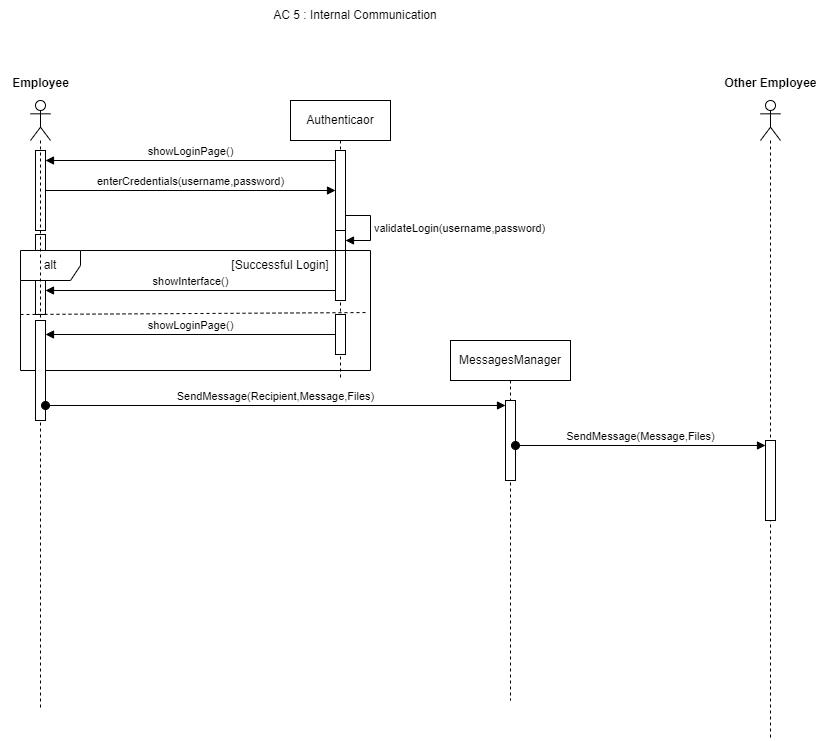

The diagram above was exported from draw.io. Its source (the exported page's mxGraphModel, read from the mxfile embedded in the PNG):
<mxGraphModel dx="1434" dy="772" grid="1" gridSize="10" guides="1" tooltips="1" connect="1" arrows="1" fold="1" page="1" pageScale="1" pageWidth="850" pageHeight="1100" math="0" shadow="0">
  <root>
    <mxCell id="0" />
    <mxCell id="1" parent="0" />
    <mxCell id="a70fhwE7nu9NmnS79qZN-1" value="AC 5 : Internal Communication" style="text;html=1;align=center;verticalAlign=middle;whiteSpace=wrap;rounded=0;" vertex="1" parent="1">
      <mxGeometry x="290" y="40" width="230" height="30" as="geometry" />
    </mxCell>
    <mxCell id="a70fhwE7nu9NmnS79qZN-2" value="" style="html=1;points=[[0,0,0,0,5],[0,1,0,0,-5],[1,0,0,0,5],[1,1,0,0,-5]];perimeter=orthogonalPerimeter;outlineConnect=0;targetShapes=umlLifeline;portConstraint=eastwest;newEdgeStyle={&quot;curved&quot;:0,&quot;rounded&quot;:0};" vertex="1" parent="1">
      <mxGeometry x="85" y="190" width="10" height="80" as="geometry" />
    </mxCell>
    <mxCell id="a70fhwE7nu9NmnS79qZN-3" value="" style="html=1;points=[[0,0,0,0,5],[0,1,0,0,-5],[1,0,0,0,5],[1,1,0,0,-5]];perimeter=orthogonalPerimeter;outlineConnect=0;targetShapes=umlLifeline;portConstraint=eastwest;newEdgeStyle={&quot;curved&quot;:0,&quot;rounded&quot;:0};" vertex="1" parent="1">
      <mxGeometry x="85" y="274" width="10" height="80" as="geometry" />
    </mxCell>
    <mxCell id="a70fhwE7nu9NmnS79qZN-4" value="Authenticaor" style="shape=umlLifeline;perimeter=lifelinePerimeter;whiteSpace=wrap;html=1;container=1;dropTarget=0;collapsible=0;recursiveResize=0;outlineConnect=0;portConstraint=eastwest;newEdgeStyle={&quot;curved&quot;:0,&quot;rounded&quot;:0};" vertex="1" parent="1">
      <mxGeometry x="340" y="140" width="100" height="280" as="geometry" />
    </mxCell>
    <mxCell id="a70fhwE7nu9NmnS79qZN-5" value="" style="html=1;points=[[0,0,0,0,5],[0,1,0,0,-5],[1,0,0,0,5],[1,1,0,0,-5]];perimeter=orthogonalPerimeter;outlineConnect=0;targetShapes=umlLifeline;portConstraint=eastwest;newEdgeStyle={&quot;curved&quot;:0,&quot;rounded&quot;:0};" vertex="1" parent="a70fhwE7nu9NmnS79qZN-4">
      <mxGeometry x="45" y="50" width="10" height="80" as="geometry" />
    </mxCell>
    <mxCell id="a70fhwE7nu9NmnS79qZN-6" value="" style="html=1;points=[[0,0,0,0,5],[0,1,0,0,-5],[1,0,0,0,5],[1,1,0,0,-5]];perimeter=orthogonalPerimeter;outlineConnect=0;targetShapes=umlLifeline;portConstraint=eastwest;newEdgeStyle={&quot;curved&quot;:0,&quot;rounded&quot;:0};" vertex="1" parent="a70fhwE7nu9NmnS79qZN-4">
      <mxGeometry x="45" y="130" width="10" height="70" as="geometry" />
    </mxCell>
    <mxCell id="a70fhwE7nu9NmnS79qZN-7" value="validateLogin(username,password)" style="html=1;align=left;spacingLeft=2;endArrow=block;rounded=0;edgeStyle=orthogonalEdgeStyle;curved=0;rounded=0;" edge="1" parent="a70fhwE7nu9NmnS79qZN-4" source="a70fhwE7nu9NmnS79qZN-5" target="a70fhwE7nu9NmnS79qZN-6">
      <mxGeometry relative="1" as="geometry">
        <mxPoint x="50" y="160" as="sourcePoint" />
        <Array as="points">
          <mxPoint x="80" y="115" />
          <mxPoint x="80" y="140" />
        </Array>
      </mxGeometry>
    </mxCell>
    <mxCell id="a70fhwE7nu9NmnS79qZN-8" value="enterCredentials(username,password)" style="html=1;verticalAlign=bottom;endArrow=block;curved=0;rounded=0;" edge="1" parent="1" source="a70fhwE7nu9NmnS79qZN-2" target="a70fhwE7nu9NmnS79qZN-5">
      <mxGeometry width="80" relative="1" as="geometry">
        <mxPoint x="110" y="210" as="sourcePoint" />
        <mxPoint x="190" y="210" as="targetPoint" />
        <mxPoint as="offset" />
      </mxGeometry>
    </mxCell>
    <mxCell id="a70fhwE7nu9NmnS79qZN-9" value="showLoginPage()" style="html=1;verticalAlign=bottom;endArrow=block;curved=0;rounded=0;" edge="1" parent="1" target="a70fhwE7nu9NmnS79qZN-2">
      <mxGeometry width="80" relative="1" as="geometry">
        <mxPoint x="385" y="200" as="sourcePoint" />
        <mxPoint x="89.5" y="200" as="targetPoint" />
      </mxGeometry>
    </mxCell>
    <mxCell id="a70fhwE7nu9NmnS79qZN-10" value="alt" style="shape=umlFrame;whiteSpace=wrap;html=1;pointerEvents=0;" vertex="1" parent="1">
      <mxGeometry x="70" y="290" width="350" height="120" as="geometry" />
    </mxCell>
    <mxCell id="a70fhwE7nu9NmnS79qZN-11" value="showInterface()" style="html=1;verticalAlign=bottom;endArrow=block;curved=0;rounded=0;" edge="1" parent="1">
      <mxGeometry width="80" relative="1" as="geometry">
        <mxPoint x="385" y="330" as="sourcePoint" />
        <mxPoint x="95" y="330" as="targetPoint" />
      </mxGeometry>
    </mxCell>
    <mxCell id="a70fhwE7nu9NmnS79qZN-12" value="" style="html=1;points=[[0,0,0,0,5],[0,1,0,0,-5],[1,0,0,0,5],[1,1,0,0,-5]];perimeter=orthogonalPerimeter;outlineConnect=0;targetShapes=umlLifeline;portConstraint=eastwest;newEdgeStyle={&quot;curved&quot;:0,&quot;rounded&quot;:0};" vertex="1" parent="1">
      <mxGeometry x="385" y="354" width="10" height="40" as="geometry" />
    </mxCell>
    <mxCell id="a70fhwE7nu9NmnS79qZN-13" value="showLoginPage()" style="html=1;verticalAlign=bottom;endArrow=block;curved=0;rounded=0;" edge="1" parent="1" source="a70fhwE7nu9NmnS79qZN-12">
      <mxGeometry width="80" relative="1" as="geometry">
        <mxPoint x="350" y="430" as="sourcePoint" />
        <mxPoint x="95" y="374" as="targetPoint" />
      </mxGeometry>
    </mxCell>
    <mxCell id="a70fhwE7nu9NmnS79qZN-14" value="" style="endArrow=none;dashed=1;html=1;rounded=0;entryX=0.994;entryY=0.517;entryDx=0;entryDy=0;entryPerimeter=0;" edge="1" parent="1" target="a70fhwE7nu9NmnS79qZN-10">
      <mxGeometry width="50" height="50" relative="1" as="geometry">
        <mxPoint x="70" y="354" as="sourcePoint" />
        <mxPoint x="420" y="350" as="targetPoint" />
      </mxGeometry>
    </mxCell>
    <mxCell id="a70fhwE7nu9NmnS79qZN-15" value="[Successful Login]" style="text;html=1;align=center;verticalAlign=middle;whiteSpace=wrap;rounded=0;" vertex="1" parent="1">
      <mxGeometry x="275" y="290" width="110" height="30" as="geometry" />
    </mxCell>
    <mxCell id="a70fhwE7nu9NmnS79qZN-16" value="" style="shape=umlLifeline;perimeter=lifelinePerimeter;whiteSpace=wrap;html=1;container=1;dropTarget=0;collapsible=0;recursiveResize=0;outlineConnect=0;portConstraint=eastwest;newEdgeStyle={&quot;curved&quot;:0,&quot;rounded&quot;:0};participant=umlActor;" vertex="1" parent="1">
      <mxGeometry x="80" y="140" width="20" height="610" as="geometry" />
    </mxCell>
    <mxCell id="a70fhwE7nu9NmnS79qZN-17" value="" style="html=1;points=[[0,0,0,0,5],[0,1,0,0,-5],[1,0,0,0,5],[1,1,0,0,-5]];perimeter=orthogonalPerimeter;outlineConnect=0;targetShapes=umlLifeline;portConstraint=eastwest;newEdgeStyle={&quot;curved&quot;:0,&quot;rounded&quot;:0};" vertex="1" parent="a70fhwE7nu9NmnS79qZN-16">
      <mxGeometry x="5" y="220" width="10" height="100" as="geometry" />
    </mxCell>
    <mxCell id="a70fhwE7nu9NmnS79qZN-18" value="MessagesManager" style="shape=umlLifeline;perimeter=lifelinePerimeter;whiteSpace=wrap;html=1;container=1;dropTarget=0;collapsible=0;recursiveResize=0;outlineConnect=0;portConstraint=eastwest;newEdgeStyle={&quot;curved&quot;:0,&quot;rounded&quot;:0};" vertex="1" parent="1">
      <mxGeometry x="500" y="380" width="120" height="360" as="geometry" />
    </mxCell>
    <mxCell id="a70fhwE7nu9NmnS79qZN-22" value="" style="html=1;points=[[0,0,0,0,5],[0,1,0,0,-5],[1,0,0,0,5],[1,1,0,0,-5]];perimeter=orthogonalPerimeter;outlineConnect=0;targetShapes=umlLifeline;portConstraint=eastwest;newEdgeStyle={&quot;curved&quot;:0,&quot;rounded&quot;:0};" vertex="1" parent="a70fhwE7nu9NmnS79qZN-18">
      <mxGeometry x="55" y="60" width="10" height="80" as="geometry" />
    </mxCell>
    <mxCell id="a70fhwE7nu9NmnS79qZN-19" value="" style="shape=umlLifeline;perimeter=lifelinePerimeter;whiteSpace=wrap;html=1;container=1;dropTarget=0;collapsible=0;recursiveResize=0;outlineConnect=0;portConstraint=eastwest;newEdgeStyle={&quot;curved&quot;:0,&quot;rounded&quot;:0};participant=umlActor;" vertex="1" parent="1">
      <mxGeometry x="810" y="140" width="20" height="640" as="geometry" />
    </mxCell>
    <mxCell id="a70fhwE7nu9NmnS79qZN-24" value="" style="html=1;points=[[0,0,0,0,5],[0,1,0,0,-5],[1,0,0,0,5],[1,1,0,0,-5]];perimeter=orthogonalPerimeter;outlineConnect=0;targetShapes=umlLifeline;portConstraint=eastwest;newEdgeStyle={&quot;curved&quot;:0,&quot;rounded&quot;:0};" vertex="1" parent="a70fhwE7nu9NmnS79qZN-19">
      <mxGeometry x="5" y="340" width="10" height="80" as="geometry" />
    </mxCell>
    <mxCell id="a70fhwE7nu9NmnS79qZN-20" value="Other Employee" style="text;align=center;fontStyle=1;verticalAlign=middle;spacingLeft=3;spacingRight=3;strokeColor=none;rotatable=0;points=[[0,0.5],[1,0.5]];portConstraint=eastwest;html=1;" vertex="1" parent="1">
      <mxGeometry x="780" y="110" width="80" height="26" as="geometry" />
    </mxCell>
    <mxCell id="a70fhwE7nu9NmnS79qZN-21" value="Employee" style="text;align=center;fontStyle=1;verticalAlign=middle;spacingLeft=3;spacingRight=3;strokeColor=none;rotatable=0;points=[[0,0.5],[1,0.5]];portConstraint=eastwest;html=1;" vertex="1" parent="1">
      <mxGeometry x="50" y="110" width="80" height="26" as="geometry" />
    </mxCell>
    <mxCell id="a70fhwE7nu9NmnS79qZN-23" value="SendMessage(Recipient,Message,Files)" style="html=1;verticalAlign=bottom;startArrow=oval;endArrow=block;startSize=8;curved=0;rounded=0;entryX=0;entryY=0;entryDx=0;entryDy=5;" edge="1" target="a70fhwE7nu9NmnS79qZN-22" parent="1" source="a70fhwE7nu9NmnS79qZN-17">
      <mxGeometry relative="1" as="geometry">
        <mxPoint x="480" y="445" as="sourcePoint" />
      </mxGeometry>
    </mxCell>
    <mxCell id="a70fhwE7nu9NmnS79qZN-25" value="SendMessage(Message,Files)" style="html=1;verticalAlign=bottom;startArrow=oval;endArrow=block;startSize=8;curved=0;rounded=0;entryX=0;entryY=0;entryDx=0;entryDy=5;" edge="1" target="a70fhwE7nu9NmnS79qZN-24" parent="1" source="a70fhwE7nu9NmnS79qZN-22">
      <mxGeometry relative="1" as="geometry">
        <mxPoint x="740" y="485" as="sourcePoint" />
      </mxGeometry>
    </mxCell>
  </root>
</mxGraphModel>